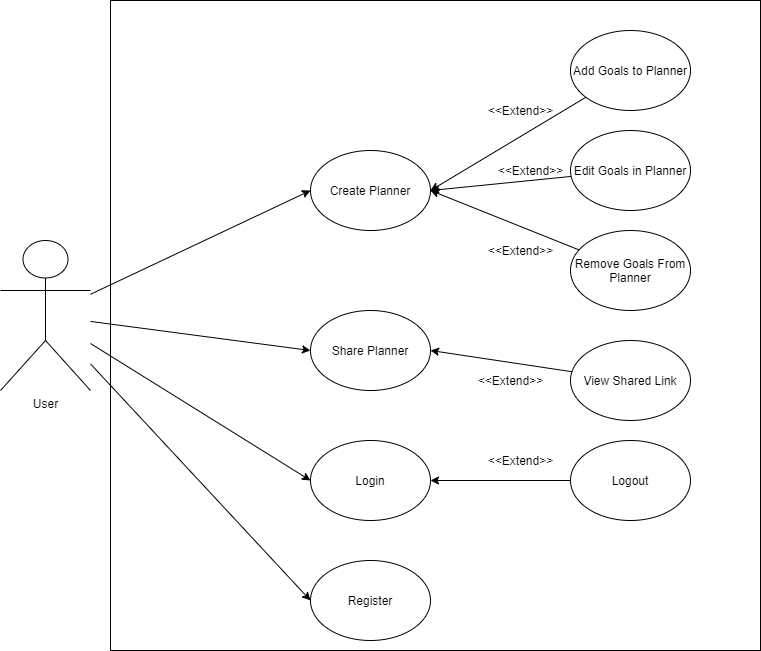

The diagram above was exported from draw.io. Its source (the exported page's mxGraphModel, read from the mxfile embedded in the PNG):
<mxGraphModel dx="1422" dy="705" grid="1" gridSize="10" guides="1" tooltips="1" connect="1" arrows="1" fold="1" page="1" pageScale="1" pageWidth="827" pageHeight="1169" math="0" shadow="0">
  <root>
    <mxCell id="0" />
    <mxCell id="1" parent="0" />
    <mxCell id="4N0RnB8Us_d9qZNKaGiO-15" value="" style="whiteSpace=wrap;html=1;aspect=fixed;" vertex="1" parent="1">
      <mxGeometry x="160" y="40" width="650" height="650" as="geometry" />
    </mxCell>
    <mxCell id="4N0RnB8Us_d9qZNKaGiO-19" style="edgeStyle=none;rounded=0;orthogonalLoop=1;jettySize=auto;html=1;entryX=0;entryY=0.5;entryDx=0;entryDy=0;" edge="1" parent="1" source="4N0RnB8Us_d9qZNKaGiO-1" target="4N0RnB8Us_d9qZNKaGiO-10">
      <mxGeometry relative="1" as="geometry" />
    </mxCell>
    <mxCell id="4N0RnB8Us_d9qZNKaGiO-20" style="edgeStyle=none;rounded=0;orthogonalLoop=1;jettySize=auto;html=1;entryX=0;entryY=0.5;entryDx=0;entryDy=0;" edge="1" parent="1" source="4N0RnB8Us_d9qZNKaGiO-1" target="4N0RnB8Us_d9qZNKaGiO-5">
      <mxGeometry relative="1" as="geometry" />
    </mxCell>
    <mxCell id="4N0RnB8Us_d9qZNKaGiO-21" style="edgeStyle=none;rounded=0;orthogonalLoop=1;jettySize=auto;html=1;entryX=0;entryY=0.5;entryDx=0;entryDy=0;" edge="1" parent="1" source="4N0RnB8Us_d9qZNKaGiO-1" target="4N0RnB8Us_d9qZNKaGiO-6">
      <mxGeometry relative="1" as="geometry" />
    </mxCell>
    <mxCell id="4N0RnB8Us_d9qZNKaGiO-22" style="edgeStyle=none;rounded=0;orthogonalLoop=1;jettySize=auto;html=1;entryX=0;entryY=0.5;entryDx=0;entryDy=0;" edge="1" parent="1" source="4N0RnB8Us_d9qZNKaGiO-1" target="4N0RnB8Us_d9qZNKaGiO-2">
      <mxGeometry relative="1" as="geometry" />
    </mxCell>
    <mxCell id="4N0RnB8Us_d9qZNKaGiO-1" value="User" style="shape=umlActor;verticalLabelPosition=bottom;verticalAlign=top;html=1;" vertex="1" parent="1">
      <mxGeometry x="50" y="280" width="90" height="150" as="geometry" />
    </mxCell>
    <mxCell id="4N0RnB8Us_d9qZNKaGiO-2" value="Register" style="ellipse;whiteSpace=wrap;html=1;" vertex="1" parent="1">
      <mxGeometry x="360" y="600" width="120" height="80" as="geometry" />
    </mxCell>
    <mxCell id="4N0RnB8Us_d9qZNKaGiO-32" style="edgeStyle=none;rounded=0;orthogonalLoop=1;jettySize=auto;html=1;entryX=1;entryY=0.5;entryDx=0;entryDy=0;" edge="1" parent="1" source="4N0RnB8Us_d9qZNKaGiO-3" target="4N0RnB8Us_d9qZNKaGiO-10">
      <mxGeometry relative="1" as="geometry" />
    </mxCell>
    <mxCell id="4N0RnB8Us_d9qZNKaGiO-3" value="View Shared Link" style="ellipse;whiteSpace=wrap;html=1;" vertex="1" parent="1">
      <mxGeometry x="620" y="380" width="120" height="80" as="geometry" />
    </mxCell>
    <mxCell id="4N0RnB8Us_d9qZNKaGiO-34" style="edgeStyle=none;rounded=0;orthogonalLoop=1;jettySize=auto;html=1;entryX=1;entryY=0.5;entryDx=0;entryDy=0;" edge="1" parent="1" source="4N0RnB8Us_d9qZNKaGiO-4" target="4N0RnB8Us_d9qZNKaGiO-5">
      <mxGeometry relative="1" as="geometry" />
    </mxCell>
    <mxCell id="4N0RnB8Us_d9qZNKaGiO-4" value="Logout" style="ellipse;whiteSpace=wrap;html=1;" vertex="1" parent="1">
      <mxGeometry x="620" y="480" width="120" height="80" as="geometry" />
    </mxCell>
    <mxCell id="4N0RnB8Us_d9qZNKaGiO-5" value="Login" style="ellipse;whiteSpace=wrap;html=1;" vertex="1" parent="1">
      <mxGeometry x="360" y="480" width="120" height="80" as="geometry" />
    </mxCell>
    <mxCell id="4N0RnB8Us_d9qZNKaGiO-6" value="Create Planner" style="ellipse;whiteSpace=wrap;html=1;" vertex="1" parent="1">
      <mxGeometry x="360" y="190" width="120" height="80" as="geometry" />
    </mxCell>
    <mxCell id="4N0RnB8Us_d9qZNKaGiO-24" style="edgeStyle=none;rounded=0;orthogonalLoop=1;jettySize=auto;html=1;entryX=1;entryY=0.5;entryDx=0;entryDy=0;" edge="1" parent="1" source="4N0RnB8Us_d9qZNKaGiO-7" target="4N0RnB8Us_d9qZNKaGiO-6">
      <mxGeometry relative="1" as="geometry" />
    </mxCell>
    <mxCell id="4N0RnB8Us_d9qZNKaGiO-7" value="Add Goals to Planner" style="ellipse;whiteSpace=wrap;html=1;" vertex="1" parent="1">
      <mxGeometry x="620" y="70" width="120" height="80" as="geometry" />
    </mxCell>
    <mxCell id="4N0RnB8Us_d9qZNKaGiO-28" style="edgeStyle=none;rounded=0;orthogonalLoop=1;jettySize=auto;html=1;entryX=1;entryY=0.5;entryDx=0;entryDy=0;" edge="1" parent="1" source="4N0RnB8Us_d9qZNKaGiO-8" target="4N0RnB8Us_d9qZNKaGiO-6">
      <mxGeometry relative="1" as="geometry" />
    </mxCell>
    <mxCell id="4N0RnB8Us_d9qZNKaGiO-8" value="Edit Goals in Planner" style="ellipse;whiteSpace=wrap;html=1;" vertex="1" parent="1">
      <mxGeometry x="620" y="170" width="120" height="80" as="geometry" />
    </mxCell>
    <mxCell id="4N0RnB8Us_d9qZNKaGiO-30" style="edgeStyle=none;rounded=0;orthogonalLoop=1;jettySize=auto;html=1;entryX=1;entryY=0.5;entryDx=0;entryDy=0;" edge="1" parent="1" source="4N0RnB8Us_d9qZNKaGiO-9" target="4N0RnB8Us_d9qZNKaGiO-6">
      <mxGeometry relative="1" as="geometry" />
    </mxCell>
    <mxCell id="4N0RnB8Us_d9qZNKaGiO-9" value="Remove Goals From Planner" style="ellipse;whiteSpace=wrap;html=1;" vertex="1" parent="1">
      <mxGeometry x="620" y="270" width="120" height="80" as="geometry" />
    </mxCell>
    <mxCell id="4N0RnB8Us_d9qZNKaGiO-10" value="Share Planner" style="ellipse;whiteSpace=wrap;html=1;" vertex="1" parent="1">
      <mxGeometry x="360" y="350" width="120" height="80" as="geometry" />
    </mxCell>
    <mxCell id="4N0RnB8Us_d9qZNKaGiO-26" value="&amp;lt;&amp;lt;Extend&amp;gt;&amp;gt;" style="text;html=1;resizable=0;autosize=1;align=center;verticalAlign=middle;points=[];fillColor=none;strokeColor=none;rounded=0;" vertex="1" parent="1">
      <mxGeometry x="530" y="140" width="80" height="20" as="geometry" />
    </mxCell>
    <mxCell id="4N0RnB8Us_d9qZNKaGiO-29" value="&amp;lt;&amp;lt;Extend&amp;gt;&amp;gt;" style="text;html=1;resizable=0;autosize=1;align=center;verticalAlign=middle;points=[];fillColor=none;strokeColor=none;rounded=0;" vertex="1" parent="1">
      <mxGeometry x="540" y="200" width="80" height="20" as="geometry" />
    </mxCell>
    <mxCell id="4N0RnB8Us_d9qZNKaGiO-31" value="&amp;lt;&amp;lt;Extend&amp;gt;&amp;gt;" style="text;html=1;resizable=0;autosize=1;align=center;verticalAlign=middle;points=[];fillColor=none;strokeColor=none;rounded=0;" vertex="1" parent="1">
      <mxGeometry x="530" y="280" width="80" height="20" as="geometry" />
    </mxCell>
    <mxCell id="4N0RnB8Us_d9qZNKaGiO-33" value="&amp;lt;&amp;lt;Extend&amp;gt;&amp;gt;" style="text;html=1;resizable=0;autosize=1;align=center;verticalAlign=middle;points=[];fillColor=none;strokeColor=none;rounded=0;" vertex="1" parent="1">
      <mxGeometry x="520" y="410" width="80" height="20" as="geometry" />
    </mxCell>
    <mxCell id="4N0RnB8Us_d9qZNKaGiO-35" value="&amp;lt;&amp;lt;Extend&amp;gt;&amp;gt;" style="text;html=1;resizable=0;autosize=1;align=center;verticalAlign=middle;points=[];fillColor=none;strokeColor=none;rounded=0;" vertex="1" parent="1">
      <mxGeometry x="530" y="490" width="80" height="20" as="geometry" />
    </mxCell>
  </root>
</mxGraphModel>